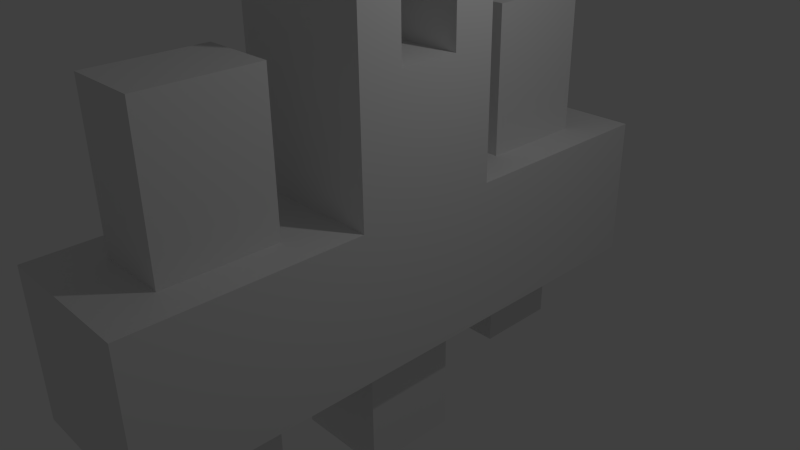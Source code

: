 # Source: Ship.blend  (saved by Blender 2.69.0; exported with 4.5.12 LTS)
import bpy
from mathutils import Matrix  # noqa: F401  (used for matrix-valued properties, if any)

bpy.ops.wm.read_factory_settings(use_empty=True)
scene = bpy.context.scene
scene.name = 'Scene'

# ---- collections
col_collection_1 = bpy.data.collections.new('Collection 1'); scene.collection.children.link(col_collection_1)

# ---- materials (node trees are filled in below, after node groups)
mat_material = bpy.data.materials.new('Material')
mat_material.alpha_threshold = 0.0
mat_material.use_transparent_shadow = False
mat_material.roughness = 0.5
mat_material.line_color = (0.0, 0.0, 0.0, 1.0)

# ---- material node trees

# ---- world
world_world = bpy.data.worlds.new('World'); scene.world = world_world
world_world.color = (0.05088, 0.05088, 0.05088)
world_world.use_sun_shadow = False
world_world.sun_shadow_jitter_overblur = 0.0
world_world.cycles.sampling_method = 'MANUAL'
world_world.cycles.sample_map_resolution = 256

# ---- cameras
cam_camera = bpy.data.cameras.new('Camera')
cam_camera.clip_end = 100.0
cam_camera.lens = 35.0
cam_camera.sensor_width = 32.0
cam_camera.sensor_height = 18.0
cam_camera.ortho_scale = 7.314
cam_camera.dof.focus_distance = 0.0
cam_camera.dof.aperture_fstop = 128.0

# ---- lights
light_lamp = bpy.data.lights.new('Lamp', 'POINT')
light_lamp.transmission_factor = 0.0
light_lamp.cutoff_distance = 30.0
light_lamp.energy = 100.0
light_lamp.shadow_buffer_clip_start = 1.001
light_lamp.shadow_soft_size = 0.1
light_lamp.shadow_maximum_resolution = 0.006
light_lamp.use_absolute_resolution = True
light_lamp.cycles.use_multiple_importance_sampling = False

# ---- meshes
me_cube = bpy.data.meshes.new('Cube')
me_cube.from_pydata([(1.0, 1.0, -1.0), (1.0, -1.0, -1.0), (-1.0, -1.0, -1.0), (-1.0, 1.0, -1.0), (1.0, 1.0, 1.0), (1.0, -1.0, 1.0), (-1.0, -1.0, 1.0), (-1.0, 1.0, 1.0), (1.0, 1.0, 6.923), (1.0, -1.0, 6.923), (-1.0, -1.0, 6.923), (-1.0, 1.0, 6.923), (0.5587, 0.5587, 6.923), (0.5587, -0.5587, 6.923), (-0.5587, -0.5587, 6.923), (-0.5587, 0.5587, 6.923), (0.5587, 0.5587, 7.66), (0.5587, -0.5587, 7.66), (-0.5587, -0.5587, 7.66), (-0.5587, 0.5587, 7.66), (0.6667, 0.6667, -1.0), (0.6667, -0.6667, -1.0), (-0.6667, -0.6667, -1.0), (-0.6667, 0.6667, -1.0), (0.6667, 0.6667, -2.683), (0.6667, -0.6667, -2.683), (-0.6667, -0.6667, -2.683), (-0.6667, 0.6667, -2.683), (1.0, 0.4115, 2.743), (1.0, -0.4115, 2.743), (1.0, 0.4115, 5.18), (1.0, -0.4115, 5.18), (1.0, 0.4115, 2.743), (1.0, -0.4115, 2.743), (1.0, 0.4115, 5.18), (1.0, -0.4115, 5.18), (1.0, 0.4115, 2.743), (1.0, -0.4115, 2.743), (1.0, 0.4115, 5.18), (1.0, -0.4115, 5.18), (1.0, 0.4115, 2.743), (1.0, -0.4115, 2.743), (1.0, 0.4115, 5.18), (1.0, -0.4115, 5.18), (-1.0, 0.4115, 2.743), (-1.0, -0.4115, 2.743), (-1.0, 0.4115, 5.18), (-1.0, -0.4115, 5.18), (-1.0, 0.4115, 2.743), (-1.0, -0.4115, 2.743), (-1.0, 0.4115, 5.18), (-1.0, -0.4115, 5.18), (1.0, 1.0, -1.0), (-1.0, 1.0, -1.0), (1.0, 1.0, 1.0), (-1.0, 1.0, 1.0), (1.0, 4.0, -1.0), (-1.0, 4.0, -1.0), (1.0, 4.0, 1.0), (-1.0, 4.0, 1.0), (1.0, -4.0, -1.0), (-1.0, -4.0, -1.0), (1.0, -4.0, 1.0), (-1.0, -4.0, 1.0), (0.5, 1.75, 1.0), (-0.5, 1.75, 1.0), (0.5, 3.25, 1.0), (-0.5, 3.25, 1.0), (0.5, -1.75, 1.0), (-0.5, -1.75, 1.0), (0.5, -3.25, 1.0), (-0.5, -3.25, 1.0), (0.5, -1.75, 3.0), (-0.5, -1.75, 3.0), (0.5, -3.25, 3.0), (-0.5, -3.25, 3.0), (0.5, 1.75, 3.0), (-0.5, 1.75, 3.0), (0.5, 3.25, 3.0), (-0.5, 3.25, 3.0), (0.4, 1.9, -1.0), (-0.4, 1.9, -1.0), (0.4, 3.1, -1.0), (-0.4, 3.1, -1.0), (0.4, -1.9, -1.0), (-0.4, -1.9, -1.0), (0.4, -3.1, -1.0), (-0.4, -3.1, -1.0), (0.4, -1.9, -2.0), (-0.4, -1.9, -2.0), (0.4, -3.1, -2.0), (-0.4, -3.1, -2.0), (0.4, 1.9, -2.0), (-0.4, 1.9, -2.0), (0.4, 3.1, -2.0), (-0.4, 3.1, -2.0), (-1.0, 0.4115, 2.743), (-1.0, -0.4115, 2.743), (-1.0, 0.4115, 5.18), (-1.0, -0.4115, 5.18)], [], [(2, 3, 23, 22), (7, 6, 10, 11), (0, 4, 5, 1), (6, 63, 71, 69), (2, 6, 7, 3), (7, 4, 54, 55), (11, 10, 14, 15), (6, 5, 9, 10), (4, 7, 11, 8), (4, 8, 30, 28), (15, 14, 18, 19), (10, 9, 13, 14), (8, 11, 15, 12), (9, 8, 12, 13), (16, 19, 18, 17), (14, 13, 17, 18), (12, 15, 19, 16), (13, 12, 16, 17), (22, 23, 27, 26), (1, 2, 22, 21), (3, 0, 20, 23), (0, 1, 21, 20), (24, 25, 26, 27), (21, 22, 26, 25), (23, 20, 24, 27), (20, 21, 25, 24), (28, 30, 34, 32), (9, 5, 29, 31), (8, 9, 31, 30), (5, 4, 28, 29), (32, 34, 38, 36), (31, 29, 33, 35), (30, 31, 35, 34), (29, 28, 32, 33), (36, 38, 42, 40), (35, 33, 37, 39), (34, 35, 39, 38), (33, 32, 36, 37), (40, 42, 46, 44), (39, 37, 41, 43), (38, 39, 43, 42), (37, 36, 40, 41), (44, 46, 50, 48), (43, 41, 45, 47), (42, 43, 47, 46), (41, 40, 44, 45), (48, 50, 98, 96), (47, 45, 49, 51), (46, 47, 51, 50), (45, 44, 48, 49), (54, 58, 66, 64), (3, 7, 55, 53), (4, 0, 52, 54), (0, 3, 53, 52), (58, 56, 57, 59), (53, 55, 59, 57), (54, 52, 56, 58), (56, 52, 80, 82), (60, 62, 63, 61), (6, 2, 61, 63), (1, 5, 62, 60), (1, 60, 86, 84), (64, 66, 78, 76), (59, 55, 65, 67), (58, 59, 67, 66), (55, 54, 64, 65), (69, 71, 75, 73), (62, 5, 68, 70), (63, 62, 70, 71), (5, 6, 69, 68), (72, 73, 75, 74), (70, 68, 72, 74), (71, 70, 74, 75), (68, 69, 73, 72), (77, 76, 78, 79), (67, 65, 77, 79), (66, 67, 79, 78), (65, 64, 76, 77), (82, 80, 92, 94), (53, 57, 83, 81), (57, 56, 82, 83), (52, 53, 81, 80), (84, 86, 90, 88), (61, 2, 85, 87), (60, 61, 87, 86), (2, 1, 84, 85), (89, 88, 90, 91), (87, 85, 89, 91), (86, 87, 91, 90), (85, 84, 88, 89), (92, 93, 95, 94), (81, 83, 95, 93), (83, 82, 94, 95), (80, 81, 93, 92), (97, 96, 98, 99), (51, 49, 97, 99), (50, 51, 99, 98), (49, 48, 96, 97)])
me_cube.materials.append(mat_material)
me_cube.use_remesh_preserve_volume = False
me_cube.use_remesh_preserve_attributes = False
me_cube.use_mirror_vertex_groups = False
me_cube.update()

# ---- objects
ob_cube = bpy.data.objects.new('Cube', me_cube)
ob_lamp = bpy.data.objects.new('Lamp', light_lamp)
ob_camera = bpy.data.objects.new('Camera', cam_camera)

# ---- transforms, parenting, visibility, modifiers, constraints
ob_cube.location = (0.0, 0.0, 0.0)
ob_cube.lock_rotations_4d = False
ob_cube.empty_display_type = 'ARROWS'
ob_cube.lineart.crease_threshold = 0.0
ob_lamp.location = (4.076, 1.005, 5.904)
ob_lamp.rotation_euler = (0.6503, 0.05522, 1.866)
ob_lamp.lock_rotations_4d = False
ob_lamp.empty_display_type = 'ARROWS'
ob_lamp.color = (0.0, 0.0, 0.0, 0.0)
ob_lamp.lineart.crease_threshold = 0.0
ob_camera.location = (7.481, -6.508, 5.344)
ob_camera.rotation_euler = (1.109, 0.01082, 0.8149)
ob_camera.lock_rotations_4d = False
ob_camera.empty_display_type = 'ARROWS'
ob_camera.color = (0.0, 0.0, 0.0, 0.0)
ob_camera.display_type = 'WIRE'
ob_camera.lineart.crease_threshold = 0.0

# ---- collection membership
col_collection_1.objects.link(ob_cube)
col_collection_1.objects.link(ob_lamp)
col_collection_1.objects.link(ob_camera)

# ---- scene / render settings (as saved in the file)
scene.camera = ob_camera
scene.frame_start = 1; scene.frame_end = 250; scene.frame_set(1)
scene.render.engine = 'BLENDER_EEVEE_NEXT'
scene.render.image_settings.compression = 90
scene.render.resolution_percentage = 50
scene.render.dither_intensity = 0.0
scene.cycles.use_denoising = False
scene.cycles.samples = 10
scene.cycles.sampling_pattern = 'TABULATED_SOBOL'
scene.cycles.light_sampling_threshold = 0.0
scene.cycles.use_adaptive_sampling = False
scene.cycles.use_light_tree = False
scene.cycles.blur_glossy = 0.0
scene.cycles.volume_bounces = 1
scene.cycles.pixel_filter_type = 'GAUSSIAN'
scene.cycles.sample_clamp_indirect = 0.0
scene.view_settings.view_transform = 'Standard'
bpy.context.view_layer.update()
